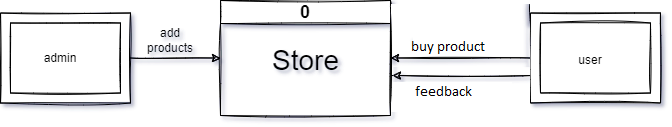

The diagram above was exported from draw.io. Its source (the exported page's mxGraphModel, read from the mxfile embedded in the PNG):
<mxGraphModel dx="852" dy="514" grid="1" gridSize="10" guides="1" tooltips="1" connect="1" arrows="1" fold="1" page="1" pageScale="1" pageWidth="1169" pageHeight="827" math="0" shadow="1">
  <root>
    <mxCell id="0" />
    <mxCell id="1" parent="0" />
    <mxCell id="QzHnmuF_D2G2MgxQDQtG-14" style="edgeStyle=orthogonalEdgeStyle;rounded=0;orthogonalLoop=1;jettySize=auto;html=1;entryX=0;entryY=0.5;entryDx=0;entryDy=0;fontSize=18;sketch=1;" edge="1" parent="1" source="QzHnmuF_D2G2MgxQDQtG-1" target="QzHnmuF_D2G2MgxQDQtG-5">
      <mxGeometry relative="1" as="geometry" />
    </mxCell>
    <mxCell id="QzHnmuF_D2G2MgxQDQtG-1" value="" style="verticalLabelPosition=bottom;verticalAlign=top;html=1;shape=mxgraph.basic.frame;dx=10;whiteSpace=wrap;sketch=1;rounded=0;" vertex="1" parent="1">
      <mxGeometry x="70" y="137.5" width="130" height="90" as="geometry" />
    </mxCell>
    <mxCell id="QzHnmuF_D2G2MgxQDQtG-2" value="admin" style="text;html=1;strokeColor=none;fillColor=none;align=center;verticalAlign=middle;whiteSpace=wrap;rounded=0;sketch=1;" vertex="1" parent="1">
      <mxGeometry x="100" y="167.5" width="60" height="30" as="geometry" />
    </mxCell>
    <mxCell id="QzHnmuF_D2G2MgxQDQtG-15" style="edgeStyle=orthogonalEdgeStyle;rounded=0;orthogonalLoop=1;jettySize=auto;html=1;fontSize=18;startArrow=none;exitX=0;exitY=0;exitDx=0;exitDy=67.5;exitPerimeter=0;sketch=1;" edge="1" parent="1" source="QzHnmuF_D2G2MgxQDQtG-3">
      <mxGeometry relative="1" as="geometry">
        <mxPoint x="460" y="200" as="targetPoint" />
        <mxPoint x="590" y="220" as="sourcePoint" />
        <Array as="points">
          <mxPoint x="600" y="200" />
        </Array>
      </mxGeometry>
    </mxCell>
    <mxCell id="QzHnmuF_D2G2MgxQDQtG-3" value="" style="verticalLabelPosition=bottom;verticalAlign=top;html=1;shape=mxgraph.basic.frame;dx=10;whiteSpace=wrap;sketch=1;rounded=0;" vertex="1" parent="1">
      <mxGeometry x="600" y="137.5" width="130" height="90" as="geometry" />
    </mxCell>
    <mxCell id="QzHnmuF_D2G2MgxQDQtG-4" value="user" style="text;html=1;strokeColor=none;fillColor=none;align=center;verticalAlign=middle;whiteSpace=wrap;rounded=0;sketch=1;" vertex="1" parent="1">
      <mxGeometry x="630" y="170" width="60" height="30" as="geometry" />
    </mxCell>
    <mxCell id="QzHnmuF_D2G2MgxQDQtG-13" style="edgeStyle=orthogonalEdgeStyle;rounded=0;orthogonalLoop=1;jettySize=auto;html=1;entryX=0;entryY=0.5;entryDx=0;entryDy=0;entryPerimeter=0;fontSize=18;sketch=1;" edge="1" parent="1" source="QzHnmuF_D2G2MgxQDQtG-5" target="QzHnmuF_D2G2MgxQDQtG-3">
      <mxGeometry relative="1" as="geometry" />
    </mxCell>
    <mxCell id="QzHnmuF_D2G2MgxQDQtG-5" value="&lt;font style=&quot;font-size: 18px;&quot;&gt;0&lt;/font&gt;" style="swimlane;whiteSpace=wrap;html=1;startSize=23;sketch=1;rounded=0;" vertex="1" parent="1">
      <mxGeometry x="290" y="125" width="170" height="115" as="geometry" />
    </mxCell>
    <mxCell id="QzHnmuF_D2G2MgxQDQtG-10" value="Store" style="text;html=1;align=center;verticalAlign=middle;resizable=0;points=[];autosize=1;strokeWidth=5;fontSize=28;sketch=1;rounded=0;" vertex="1" parent="QzHnmuF_D2G2MgxQDQtG-5">
      <mxGeometry x="40" y="35" width="90" height="50" as="geometry" />
    </mxCell>
    <mxCell id="QzHnmuF_D2G2MgxQDQtG-7" value="add products" style="text;html=1;strokeColor=none;fillColor=none;align=center;verticalAlign=middle;whiteSpace=wrap;rounded=0;sketch=1;" vertex="1" parent="1">
      <mxGeometry x="210" y="150" width="60" height="30" as="geometry" />
    </mxCell>
    <mxCell id="QzHnmuF_D2G2MgxQDQtG-9" value="buy order" style="text;html=1;strokeColor=none;fillColor=none;align=center;verticalAlign=middle;whiteSpace=wrap;rounded=0;sketch=1;" vertex="1" parent="1">
      <mxGeometry x="520" y="150" width="60" height="30" as="geometry" />
    </mxCell>
    <mxCell id="QzHnmuF_D2G2MgxQDQtG-16" value="&lt;font style=&quot;font-size: 14px;&quot;&gt;give feedback&lt;/font&gt;" style="text;html=1;align=center;verticalAlign=middle;resizable=0;points=[];autosize=1;strokeColor=none;fillColor=none;fontSize=18;sketch=1;rounded=0;" vertex="1" parent="1">
      <mxGeometry x="475" y="200" width="110" height="40" as="geometry" />
    </mxCell>
  </root>
</mxGraphModel>